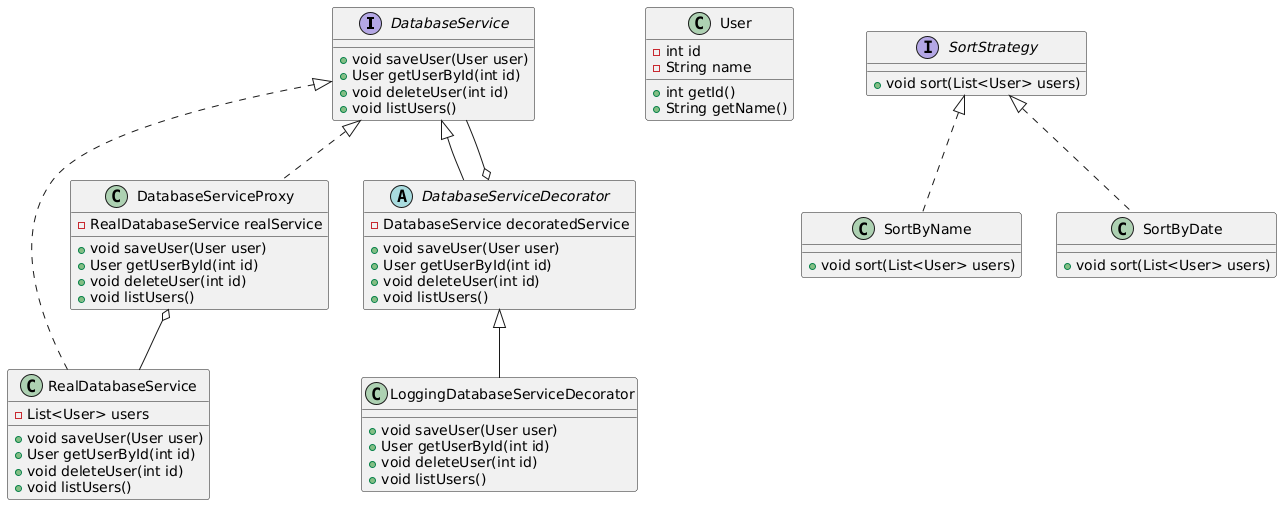

The diagram above was rendered by PlantUML. Its source (embedded in the PNG):
@startuml
interface DatabaseService {
    +void saveUser(User user)
    +User getUserById(int id)
    +void deleteUser(int id)
    +void listUsers()
}

class RealDatabaseService {
    -List<User> users
    +void saveUser(User user)
    +User getUserById(int id)
    +void deleteUser(int id)
    +void listUsers()
}

class DatabaseServiceProxy {
    -RealDatabaseService realService
    +void saveUser(User user)
    +User getUserById(int id)
    +void deleteUser(int id)
    +void listUsers()
}

abstract class DatabaseServiceDecorator {
    -DatabaseService decoratedService
    +void saveUser(User user)
    +User getUserById(int id)
    +void deleteUser(int id)
    +void listUsers()
}

class LoggingDatabaseServiceDecorator {
    +void saveUser(User user)
    +User getUserById(int id)
    +void deleteUser(int id)
    +void listUsers()
}

class User {
    -int id
    -String name
    +int getId()
    +String getName()
}

interface SortStrategy {
    +void sort(List<User> users)
}

class SortByName {
    +void sort(List<User> users)
}

class SortByDate {
    +void sort(List<User> users)
}

DatabaseService <|.. RealDatabaseService
DatabaseService <|.. DatabaseServiceProxy
DatabaseService <|-- DatabaseServiceDecorator
DatabaseServiceDecorator <|-- LoggingDatabaseServiceDecorator

DatabaseServiceDecorator o-- DatabaseService
DatabaseServiceProxy o-- RealDatabaseService

SortStrategy <|.. SortByName
SortStrategy <|.. SortByDate
@enduml